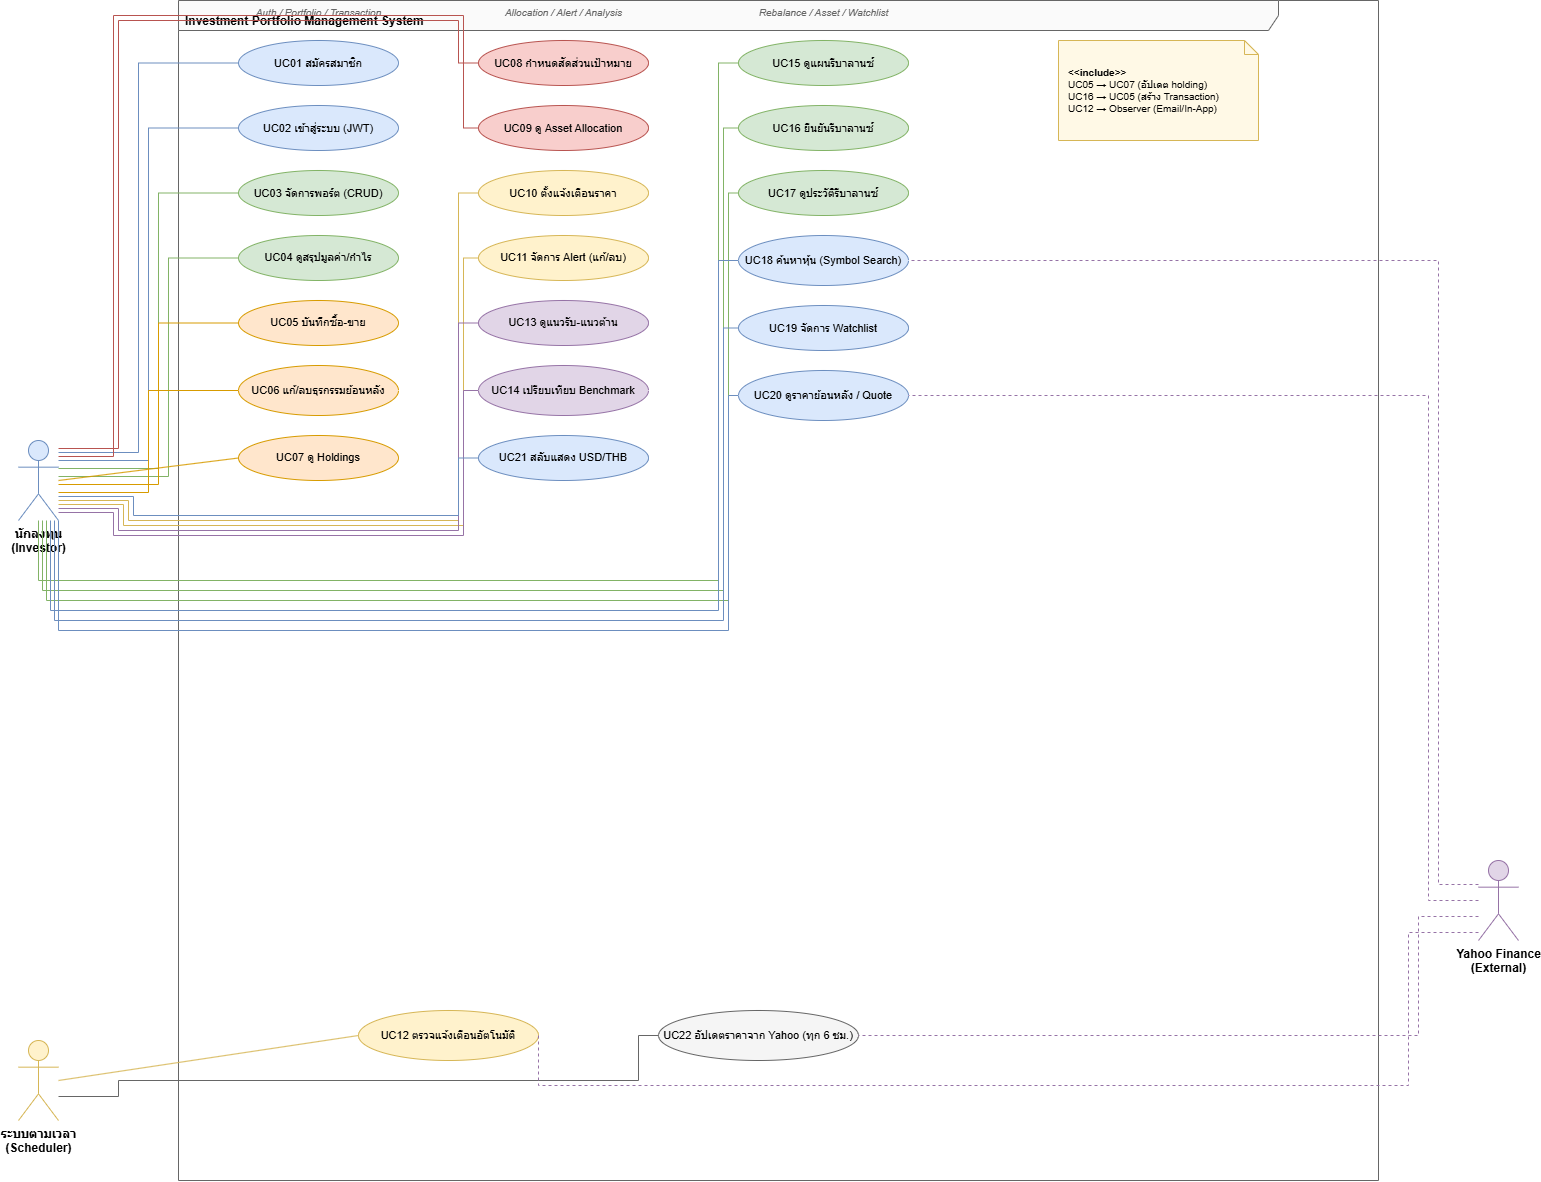

The diagram above was exported from draw.io. Its source (the exported page's mxGraphModel, read from the mxfile embedded in the PNG):
<mxGraphModel dx="1937" dy="1218" grid="1" gridSize="10" guides="1" tooltips="1" connect="1" arrows="1" fold="1" page="1" pageScale="1" pageWidth="1800" pageHeight="1400" math="0" shadow="0">
  <root>
    <mxCell id="0" />
    <mxCell id="1" parent="0" />
    <mxCell id="sys" parent="1" style="shape=umlFrame;whiteSpace=wrap;html=1;width=1100;height=30;boundedLbl=1;verticalAlign=bottom;align=left;spacingLeft=5;fillColor=#fafafa;strokeColor=#666666;fontStyle=1;" value="Investment Portfolio Management System" vertex="1">
      <mxGeometry height="1180" width="1200" x="220" y="40" as="geometry" />
    </mxCell>
    <mxCell id="actor1" parent="1" style="shape=umlActor;verticalLabelPosition=bottom;verticalAlign=top;html=1;outlineConnect=0;fillColor=#dae8fc;strokeColor=#6c8ebf;fontStyle=1;" value="นักลงทุน&#10;(Investor)" vertex="1">
      <mxGeometry height="80" width="40" x="60" y="480" as="geometry" />
    </mxCell>
    <mxCell id="actor2" parent="1" style="shape=umlActor;verticalLabelPosition=bottom;verticalAlign=top;html=1;outlineConnect=0;fillColor=#fff2cc;strokeColor=#d6b656;fontStyle=1;" value="ระบบตามเวลา&#10;(Scheduler)" vertex="1">
      <mxGeometry height="80" width="40" x="60" y="1080" as="geometry" />
    </mxCell>
    <mxCell id="actor3" parent="1" style="shape=umlActor;verticalLabelPosition=bottom;verticalAlign=top;html=1;outlineConnect=0;fillColor=#e1d5e7;strokeColor=#9673a6;fontStyle=1;" value="Yahoo Finance&#10;(External)" vertex="1">
      <mxGeometry height="80" width="40" x="1520" y="900" as="geometry" />
    </mxCell>
    <mxCell id="uc01" parent="1" style="ellipse;whiteSpace=wrap;html=1;fillColor=#dae8fc;strokeColor=#6c8ebf;fontSize=11;" value="UC01 สมัครสมาชิก" vertex="1">
      <mxGeometry height="45" width="160" x="280" y="80" as="geometry" />
    </mxCell>
    <mxCell id="uc02" parent="1" style="ellipse;whiteSpace=wrap;html=1;fillColor=#dae8fc;strokeColor=#6c8ebf;fontSize=11;" value="UC02 เข้าสู่ระบบ (JWT)" vertex="1">
      <mxGeometry height="45" width="160" x="280" y="145" as="geometry" />
    </mxCell>
    <mxCell id="uc03" parent="1" style="ellipse;whiteSpace=wrap;html=1;fillColor=#d5e8d4;strokeColor=#82b366;fontSize=11;" value="UC03 จัดการพอร์ต (CRUD)" vertex="1">
      <mxGeometry height="45" width="160" x="280" y="210" as="geometry" />
    </mxCell>
    <mxCell id="uc04" parent="1" style="ellipse;whiteSpace=wrap;html=1;fillColor=#d5e8d4;strokeColor=#82b366;fontSize=11;" value="UC04 ดูสรุปมูลค่า/กำไร" vertex="1">
      <mxGeometry height="45" width="160" x="280" y="275" as="geometry" />
    </mxCell>
    <mxCell id="uc05" parent="1" style="ellipse;whiteSpace=wrap;html=1;fillColor=#ffe6cc;strokeColor=#d79b00;fontSize=11;" value="UC05 บันทึกซื้อ-ขาย" vertex="1">
      <mxGeometry height="45" width="160" x="280" y="340" as="geometry" />
    </mxCell>
    <mxCell id="uc06" parent="1" style="ellipse;whiteSpace=wrap;html=1;fillColor=#ffe6cc;strokeColor=#d79b00;fontSize=11;" value="UC06 แก้/ลบธุรกรรมย้อนหลัง" vertex="1">
      <mxGeometry height="50" width="160" x="280" y="405" as="geometry" />
    </mxCell>
    <mxCell id="uc07" parent="1" style="ellipse;whiteSpace=wrap;html=1;fillColor=#ffe6cc;strokeColor=#d79b00;fontSize=11;" value="UC07 ดู Holdings" vertex="1">
      <mxGeometry height="45" width="160" x="280" y="475" as="geometry" />
    </mxCell>
    <mxCell id="uc08" parent="1" style="ellipse;whiteSpace=wrap;html=1;fillColor=#f8cecc;strokeColor=#b85450;fontSize=11;" value="UC08 กำหนดสัดส่วนเป้าหมาย" vertex="1">
      <mxGeometry height="45" width="170" x="520" y="80" as="geometry" />
    </mxCell>
    <mxCell id="uc09" parent="1" style="ellipse;whiteSpace=wrap;html=1;fillColor=#f8cecc;strokeColor=#b85450;fontSize=11;" value="UC09 ดู Asset Allocation" vertex="1">
      <mxGeometry height="45" width="170" x="520" y="145" as="geometry" />
    </mxCell>
    <mxCell id="uc10" parent="1" style="ellipse;whiteSpace=wrap;html=1;fillColor=#fff2cc;strokeColor=#d6b656;fontSize=11;" value="UC10 ตั้งแจ้งเตือนราคา" vertex="1">
      <mxGeometry height="45" width="170" x="520" y="210" as="geometry" />
    </mxCell>
    <mxCell id="uc11" parent="1" style="ellipse;whiteSpace=wrap;html=1;fillColor=#fff2cc;strokeColor=#d6b656;fontSize=11;" value="UC11 จัดการ Alert (แก้/ลบ)" vertex="1">
      <mxGeometry height="45" width="170" x="520" y="275" as="geometry" />
    </mxCell>
    <mxCell id="uc13" parent="1" style="ellipse;whiteSpace=wrap;html=1;fillColor=#e1d5e7;strokeColor=#9673a6;fontSize=11;" value="UC13 ดูแนวรับ-แนวต้าน" vertex="1">
      <mxGeometry height="45" width="170" x="520" y="340" as="geometry" />
    </mxCell>
    <mxCell id="uc14" parent="1" style="ellipse;whiteSpace=wrap;html=1;fillColor=#e1d5e7;strokeColor=#9673a6;fontSize=11;" value="UC14 เปรียบเทียบ Benchmark" vertex="1">
      <mxGeometry height="50" width="170" x="520" y="405" as="geometry" />
    </mxCell>
    <mxCell id="uc21" parent="1" style="ellipse;whiteSpace=wrap;html=1;fillColor=#dae8fc;strokeColor=#6c8ebf;fontSize=11;" value="UC21 สลับแสดง USD/THB" vertex="1">
      <mxGeometry height="45" width="170" x="520" y="475" as="geometry" />
    </mxCell>
    <mxCell id="uc15" parent="1" style="ellipse;whiteSpace=wrap;html=1;fillColor=#d5e8d4;strokeColor=#82b366;fontSize=11;" value="UC15 ดูแผนรีบาลานซ์" vertex="1">
      <mxGeometry height="45" width="170" x="780" y="80" as="geometry" />
    </mxCell>
    <mxCell id="uc16" parent="1" style="ellipse;whiteSpace=wrap;html=1;fillColor=#d5e8d4;strokeColor=#82b366;fontSize=11;" value="UC16 ยืนยันรีบาลานซ์" vertex="1">
      <mxGeometry height="45" width="170" x="780" y="145" as="geometry" />
    </mxCell>
    <mxCell id="uc17" parent="1" style="ellipse;whiteSpace=wrap;html=1;fillColor=#d5e8d4;strokeColor=#82b366;fontSize=11;" value="UC17 ดูประวัติรีบาลานซ์" vertex="1">
      <mxGeometry height="45" width="170" x="780" y="210" as="geometry" />
    </mxCell>
    <mxCell id="uc18" parent="1" style="ellipse;whiteSpace=wrap;html=1;fillColor=#dae8fc;strokeColor=#6c8ebf;fontSize=11;" value="UC18 ค้นหาหุ้น (Symbol Search)" vertex="1">
      <mxGeometry height="50" width="170" x="780" y="275" as="geometry" />
    </mxCell>
    <mxCell id="uc19" parent="1" style="ellipse;whiteSpace=wrap;html=1;fillColor=#dae8fc;strokeColor=#6c8ebf;fontSize=11;" value="UC19 จัดการ Watchlist" vertex="1">
      <mxGeometry height="45" width="170" x="780" y="345" as="geometry" />
    </mxCell>
    <mxCell id="uc20" parent="1" style="ellipse;whiteSpace=wrap;html=1;fillColor=#dae8fc;strokeColor=#6c8ebf;fontSize=11;" value="UC20 ดูราคาย้อนหลัง / Quote" vertex="1">
      <mxGeometry height="50" width="170" x="780" y="410" as="geometry" />
    </mxCell>
    <mxCell id="uc12" parent="1" style="ellipse;whiteSpace=wrap;html=1;fillColor=#fff2cc;strokeColor=#d6b656;fontSize=11;" value="UC12 ตรวจแจ้งเตือนอัตโนมัติ" vertex="1">
      <mxGeometry height="50" width="180" x="400" y="1050" as="geometry" />
    </mxCell>
    <mxCell id="uc22" parent="1" style="ellipse;whiteSpace=wrap;html=1;fillColor=#f5f5f5;strokeColor=#666666;fontSize=11;" value="UC22 อัปเดตราคาจาก Yahoo (ทุก 6 ชม.)" vertex="1">
      <mxGeometry height="50" width="200" x="700" y="1050" as="geometry" />
    </mxCell>
    <mxCell id="lbl1" parent="1" style="text;html=1;strokeColor=none;fillColor=none;align=center;fontSize=10;fontColor=#666666;fontStyle=2;" value="Auth / Portfolio / Transaction" vertex="1">
      <mxGeometry height="20" width="160" x="280" y="40" as="geometry" />
    </mxCell>
    <mxCell id="lbl2" parent="1" style="text;html=1;strokeColor=none;fillColor=none;align=center;fontSize=10;fontColor=#666666;fontStyle=2;" value="Allocation / Alert / Analysis" vertex="1">
      <mxGeometry height="20" width="170" x="520" y="40" as="geometry" />
    </mxCell>
    <mxCell id="lbl3" parent="1" style="text;html=1;strokeColor=none;fillColor=none;align=center;fontSize=10;fontColor=#666666;fontStyle=2;" value="Rebalance / Asset / Watchlist" vertex="1">
      <mxGeometry height="20" width="170" x="780" y="40" as="geometry" />
    </mxCell>
    <mxCell id="note1" parent="1" style="shape=note;whiteSpace=wrap;html=1;size=14;fillColor=#fff9e6;strokeColor=#d6b656;align=left;spacingLeft=8;fontSize=10;" value="&lt;b&gt;&amp;lt;&amp;lt;include&amp;gt;&amp;gt;&lt;/b&gt;&#10;UC05 → UC07 (อัปเดต holding)&#10;UC16 → UC05 (สร้าง Transaction)&#10;UC12 → Observer (Email/In-App)" vertex="1">
      <mxGeometry height="100" width="200" x="1100" y="80" as="geometry" />
    </mxCell>
    <mxCell id="e01" edge="1" parent="1" source="actor1" style="endArrow=none;html=1;strokeColor=#6c8ebf;exitX=1;exitY=0.15;entryX=0;entryY=0.5;edgeStyle=orthogonalEdgeStyle;rounded=0;" target="uc01">
      <mxGeometry relative="1" as="geometry">
        <Array as="points">
          <mxPoint x="180" y="492" />
          <mxPoint x="180" y="102" />
        </Array>
      </mxGeometry>
    </mxCell>
    <mxCell id="e02" edge="1" parent="1" source="actor1" style="endArrow=none;html=1;strokeColor=#6c8ebf;exitX=1;exitY=0.25;entryX=0;entryY=0.5;edgeStyle=orthogonalEdgeStyle;rounded=0;" target="uc02">
      <mxGeometry relative="1" as="geometry">
        <Array as="points">
          <mxPoint x="190" y="500" />
          <mxPoint x="190" y="167" />
        </Array>
      </mxGeometry>
    </mxCell>
    <mxCell id="e03" edge="1" parent="1" source="actor1" style="endArrow=none;html=1;strokeColor=#82b366;exitX=1;exitY=0.35;entryX=0;entryY=0.5;edgeStyle=orthogonalEdgeStyle;rounded=0;" target="uc03">
      <mxGeometry relative="1" as="geometry">
        <Array as="points">
          <mxPoint x="200" y="508" />
          <mxPoint x="200" y="232" />
        </Array>
      </mxGeometry>
    </mxCell>
    <mxCell id="e04" edge="1" parent="1" source="actor1" style="endArrow=none;html=1;strokeColor=#82b366;exitX=1;exitY=0.45;entryX=0;entryY=0.5;edgeStyle=orthogonalEdgeStyle;rounded=0;" target="uc04">
      <mxGeometry relative="1" as="geometry">
        <Array as="points">
          <mxPoint x="210" y="516" />
          <mxPoint x="210" y="297" />
        </Array>
      </mxGeometry>
    </mxCell>
    <mxCell id="e05" edge="1" parent="1" source="actor1" style="endArrow=none;html=1;strokeColor=#d79b00;exitX=1;exitY=0.55;entryX=0;entryY=0.5;edgeStyle=orthogonalEdgeStyle;rounded=0;" target="uc05">
      <mxGeometry relative="1" as="geometry">
        <Array as="points">
          <mxPoint x="200" y="524" />
          <mxPoint x="200" y="362" />
        </Array>
      </mxGeometry>
    </mxCell>
    <mxCell id="e06" edge="1" parent="1" source="actor1" style="endArrow=none;html=1;strokeColor=#d79b00;exitX=1;exitY=0.65;entryX=0;entryY=0.5;edgeStyle=orthogonalEdgeStyle;rounded=0;" target="uc06">
      <mxGeometry relative="1" as="geometry">
        <Array as="points">
          <mxPoint x="190" y="532" />
          <mxPoint x="190" y="430" />
        </Array>
      </mxGeometry>
    </mxCell>
    <mxCell id="e07" edge="1" parent="1" source="actor1" style="endArrow=none;html=1;strokeColor=#d79b00;exitX=1;exitY=0.5;entryX=0;entryY=0.5;" target="uc07">
      <mxGeometry relative="1" as="geometry" />
    </mxCell>
    <mxCell id="e08" edge="1" parent="1" source="actor1" style="endArrow=none;html=1;strokeColor=#b85450;exitX=1;exitY=0.1;entryX=0;entryY=0.5;edgeStyle=orthogonalEdgeStyle;rounded=0;" target="uc08">
      <mxGeometry relative="1" as="geometry">
        <Array as="points">
          <mxPoint x="160" y="488" />
          <mxPoint x="160" y="60" />
          <mxPoint x="500" y="60" />
          <mxPoint x="500" y="102" />
        </Array>
      </mxGeometry>
    </mxCell>
    <mxCell id="e09" edge="1" parent="1" source="actor1" style="endArrow=none;html=1;strokeColor=#b85450;exitX=1;exitY=0.2;entryX=0;entryY=0.5;edgeStyle=orthogonalEdgeStyle;rounded=0;" target="uc09">
      <mxGeometry relative="1" as="geometry">
        <Array as="points">
          <mxPoint x="155" y="496" />
          <mxPoint x="155" y="55" />
          <mxPoint x="505" y="55" />
          <mxPoint x="505" y="167" />
        </Array>
      </mxGeometry>
    </mxCell>
    <mxCell id="e10" edge="1" parent="1" source="actor1" style="endArrow=none;html=1;strokeColor=#d6b656;exitX=1;exitY=0.75;entryX=0;entryY=0.5;edgeStyle=orthogonalEdgeStyle;rounded=0;" target="uc10">
      <mxGeometry relative="1" as="geometry">
        <Array as="points">
          <mxPoint x="170" y="540" />
          <mxPoint x="170" y="560" />
          <mxPoint x="500" y="560" />
          <mxPoint x="500" y="232" />
        </Array>
      </mxGeometry>
    </mxCell>
    <mxCell id="e11" edge="1" parent="1" source="actor1" style="endArrow=none;html=1;strokeColor=#d6b656;exitX=1;exitY=0.8;entryX=0;entryY=0.5;edgeStyle=orthogonalEdgeStyle;rounded=0;" target="uc11">
      <mxGeometry relative="1" as="geometry">
        <Array as="points">
          <mxPoint x="165" y="544" />
          <mxPoint x="165" y="565" />
          <mxPoint x="505" y="565" />
          <mxPoint x="505" y="297" />
        </Array>
      </mxGeometry>
    </mxCell>
    <mxCell id="e13" edge="1" parent="1" source="actor1" style="endArrow=none;html=1;strokeColor=#9673a6;exitX=1;exitY=0.85;entryX=0;entryY=0.5;edgeStyle=orthogonalEdgeStyle;rounded=0;" target="uc13">
      <mxGeometry relative="1" as="geometry">
        <Array as="points">
          <mxPoint x="160" y="548" />
          <mxPoint x="160" y="570" />
          <mxPoint x="500" y="570" />
          <mxPoint x="500" y="362" />
        </Array>
      </mxGeometry>
    </mxCell>
    <mxCell id="e14" edge="1" parent="1" source="actor1" style="endArrow=none;html=1;strokeColor=#9673a6;exitX=1;exitY=0.9;entryX=0;entryY=0.5;edgeStyle=orthogonalEdgeStyle;rounded=0;" target="uc14">
      <mxGeometry relative="1" as="geometry">
        <Array as="points">
          <mxPoint x="155" y="552" />
          <mxPoint x="155" y="575" />
          <mxPoint x="505" y="575" />
          <mxPoint x="505" y="430" />
        </Array>
      </mxGeometry>
    </mxCell>
    <mxCell id="e21" edge="1" parent="1" source="actor1" style="endArrow=none;html=1;strokeColor=#6c8ebf;exitX=1;exitY=0.7;entryX=0;entryY=0.5;edgeStyle=orthogonalEdgeStyle;rounded=0;" target="uc21">
      <mxGeometry relative="1" as="geometry">
        <Array as="points">
          <mxPoint x="175" y="536" />
          <mxPoint x="175" y="555" />
          <mxPoint x="500" y="555" />
          <mxPoint x="500" y="497" />
        </Array>
      </mxGeometry>
    </mxCell>
    <mxCell id="e15" edge="1" parent="1" source="actor1" style="endArrow=none;html=1;strokeColor=#82b366;exitX=0.5;exitY=1;entryX=0;entryY=0.5;edgeStyle=orthogonalEdgeStyle;rounded=0;" target="uc15">
      <mxGeometry relative="1" as="geometry">
        <Array as="points">
          <mxPoint x="80" y="620" />
          <mxPoint x="760" y="620" />
          <mxPoint x="760" y="102" />
        </Array>
      </mxGeometry>
    </mxCell>
    <mxCell id="e16" edge="1" parent="1" source="actor1" style="endArrow=none;html=1;strokeColor=#82b366;exitX=0.6;exitY=1;entryX=0;entryY=0.5;edgeStyle=orthogonalEdgeStyle;rounded=0;" target="uc16">
      <mxGeometry relative="1" as="geometry">
        <Array as="points">
          <mxPoint x="84" y="630" />
          <mxPoint x="765" y="630" />
          <mxPoint x="765" y="167" />
        </Array>
      </mxGeometry>
    </mxCell>
    <mxCell id="e17" edge="1" parent="1" source="actor1" style="endArrow=none;html=1;strokeColor=#82b366;exitX=0.7;exitY=1;entryX=0;entryY=0.5;edgeStyle=orthogonalEdgeStyle;rounded=0;" target="uc17">
      <mxGeometry relative="1" as="geometry">
        <Array as="points">
          <mxPoint x="88" y="640" />
          <mxPoint x="770" y="640" />
          <mxPoint x="770" y="232" />
        </Array>
      </mxGeometry>
    </mxCell>
    <mxCell id="e18" edge="1" parent="1" source="actor1" style="endArrow=none;html=1;strokeColor=#6c8ebf;exitX=0.8;exitY=1;entryX=0;entryY=0.5;edgeStyle=orthogonalEdgeStyle;rounded=0;" target="uc18">
      <mxGeometry relative="1" as="geometry">
        <Array as="points">
          <mxPoint x="92" y="650" />
          <mxPoint x="760" y="650" />
          <mxPoint x="760" y="300" />
        </Array>
      </mxGeometry>
    </mxCell>
    <mxCell id="e19" edge="1" parent="1" source="actor1" style="endArrow=none;html=1;strokeColor=#6c8ebf;exitX=0.9;exitY=1;entryX=0;entryY=0.5;edgeStyle=orthogonalEdgeStyle;rounded=0;" target="uc19">
      <mxGeometry relative="1" as="geometry">
        <Array as="points">
          <mxPoint x="96" y="660" />
          <mxPoint x="765" y="660" />
          <mxPoint x="765" y="367" />
        </Array>
      </mxGeometry>
    </mxCell>
    <mxCell id="e20" edge="1" parent="1" source="actor1" style="endArrow=none;html=1;strokeColor=#6c8ebf;exitX=1;exitY=1;entryX=0;entryY=0.5;edgeStyle=orthogonalEdgeStyle;rounded=0;" target="uc20">
      <mxGeometry relative="1" as="geometry">
        <Array as="points">
          <mxPoint x="100" y="670" />
          <mxPoint x="770" y="670" />
          <mxPoint x="770" y="435" />
        </Array>
      </mxGeometry>
    </mxCell>
    <mxCell id="e22" edge="1" parent="1" source="actor2" style="endArrow=none;html=1;strokeColor=#d6b656;exitX=1;exitY=0.5;entryX=0;entryY=0.5;" target="uc12">
      <mxGeometry relative="1" as="geometry" />
    </mxCell>
    <mxCell id="e23" edge="1" parent="1" source="actor2" style="endArrow=none;html=1;strokeColor=#666666;exitX=1;exitY=0.7;entryX=0;entryY=0.5;edgeStyle=orthogonalEdgeStyle;rounded=0;" target="uc22">
      <mxGeometry relative="1" as="geometry">
        <Array as="points">
          <mxPoint x="160" y="1136" />
          <mxPoint x="160" y="1120" />
          <mxPoint x="680" y="1120" />
          <mxPoint x="680" y="1075" />
        </Array>
      </mxGeometry>
    </mxCell>
    <mxCell id="e24" edge="1" parent="1" source="actor3" style="endArrow=none;html=1;dashed=1;strokeColor=#9673a6;exitX=0;exitY=0.3;entryX=1;entryY=0.5;edgeStyle=orthogonalEdgeStyle;rounded=0;" target="uc18">
      <mxGeometry relative="1" as="geometry">
        <Array as="points">
          <mxPoint x="1480" y="924" />
          <mxPoint x="1480" y="300" />
          <mxPoint x="950" y="300" />
        </Array>
      </mxGeometry>
    </mxCell>
    <mxCell id="e25" edge="1" parent="1" source="actor3" style="endArrow=none;html=1;dashed=1;strokeColor=#9673a6;exitX=0;exitY=0.5;entryX=1;entryY=0.5;edgeStyle=orthogonalEdgeStyle;rounded=0;" target="uc20">
      <mxGeometry relative="1" as="geometry">
        <Array as="points">
          <mxPoint x="1470" y="940" />
          <mxPoint x="1470" y="435" />
          <mxPoint x="950" y="435" />
        </Array>
      </mxGeometry>
    </mxCell>
    <mxCell id="e26" edge="1" parent="1" source="actor3" style="endArrow=none;html=1;dashed=1;strokeColor=#9673a6;exitX=0;exitY=0.7;entryX=1;entryY=0.5;edgeStyle=orthogonalEdgeStyle;rounded=0;" target="uc22">
      <mxGeometry relative="1" as="geometry">
        <Array as="points">
          <mxPoint x="1460" y="956" />
          <mxPoint x="1460" y="1075" />
          <mxPoint x="900" y="1075" />
        </Array>
      </mxGeometry>
    </mxCell>
    <mxCell id="e27" edge="1" parent="1" source="actor3" style="endArrow=none;html=1;dashed=1;strokeColor=#9673a6;exitX=0;exitY=0.9;entryX=1;entryY=0.5;edgeStyle=orthogonalEdgeStyle;rounded=0;" target="uc12">
      <mxGeometry relative="1" as="geometry">
        <Array as="points">
          <mxPoint x="1450" y="972" />
          <mxPoint x="1450" y="1125" />
          <mxPoint x="580" y="1125" />
          <mxPoint x="580" y="1075" />
        </Array>
      </mxGeometry>
    </mxCell>
  </root>
</mxGraphModel>